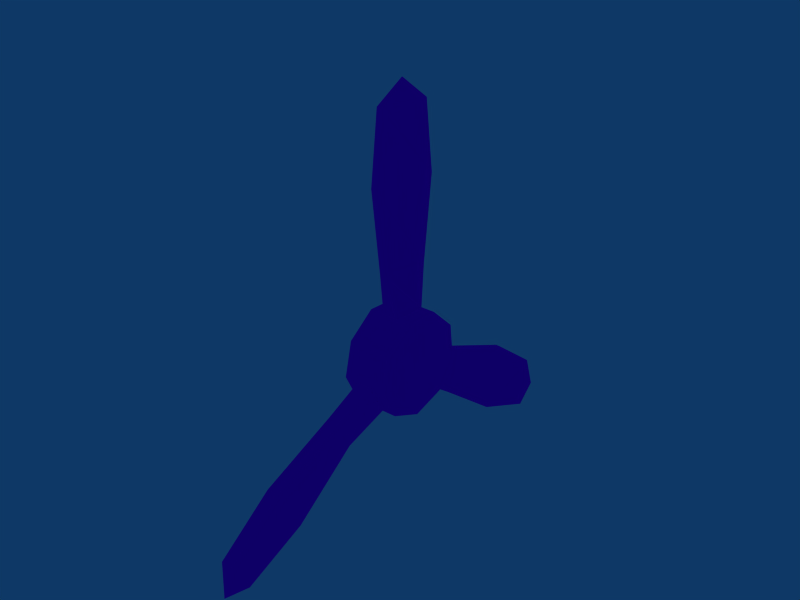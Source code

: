 # Source: MediumBomberPropeller.blend  (saved by Blender 2.49.2; exported with 4.5.12 LTS)
import bpy
from mathutils import Matrix  # noqa: F401  (used for matrix-valued properties, if any)

bpy.ops.wm.read_factory_settings(use_empty=True)
scene = bpy.context.scene
scene.name = 'Scene'

# ---- collections
col_collection_1 = bpy.data.collections.new('Collection 1'); scene.collection.children.link(col_collection_1)

# ---- materials (node trees are filled in below, after node groups)
mat_material_002 = bpy.data.materials.new('Material.002')
mat_material_002.alpha_threshold = 0.0
mat_material_002.diffuse_color = (1.0, 0.0, 1.0, 1.0)
mat_material_002.roughness = 0.5
mat_material_002.line_color = (0.0, 0.0, 0.0, 1.0)

# ---- material node trees

# ---- world
world_world = bpy.data.worlds.new('World'); scene.world = world_world
world_world.color = (0.05656, 0.2208, 0.4)
world_world.use_sun_shadow = False
world_world.sun_shadow_jitter_overblur = 0.0
world_world.cycles.sampling_method = 'MANUAL'
world_world.cycles.sample_map_resolution = 256

# ---- meshes
me_cylinder_002 = bpy.data.meshes.new('""Cylinder.002""')
me_cylinder_002.from_pydata([(-0.04755, -1.158, 1.788), (-0.01119, -1.158, 1.788), (0.06724, -0.8203, 1.999), (-0.04755, -0.8203, 1.999), (0.009843, -1.077, 2.057), (-0.01351, -0.9343, 1.219), (-0.04523, -0.9343, 1.219), (0.06492, -0.4755, 1.506), (-0.04523, -0.4755, 1.506), (-0.01119, -0.5209, 0.6299), (-0.04755, -0.5209, 0.6299), (0.06724, -0.2049, 0.8195), (-0.04755, -0.2049, 0.8195), (-0.05192, -0.3435, -0.2556), (-0.05192, -0.1031, -0.4257), (0.07562, -0.3435, -0.2556), (-0.04755, -0.8491, -1.947), (-0.01119, -0.8491, -1.947), (0.06724, -1.187, -1.736), (-0.04755, -1.187, -1.736), (0.009843, -1.105, -2.006), (-0.01351, -0.5058, -1.453), (-0.04523, -0.5058, -1.453), (0.06492, -0.9645, -1.166), (-0.04523, -0.9645, -1.166), (-0.01119, -0.2413, -0.7711), (-0.04755, -0.2413, -0.7711), (0.06724, -0.5509, -0.5696), (-0.04755, -0.5509, -0.5696), (-0.1712, -0.007549, 0.01681), (0.1949, -0.007549, 0.01681), (-0.1712, 0.1819, -0.3887), (0.1949, 0.1819, -0.3887), (-0.1712, -0.1031, -0.4257), (0.1949, -0.1031, -0.4257), (-0.1712, -0.3435, -0.2556), (0.1949, -0.3435, -0.2556), (-0.1712, -0.4267, 0.0419), (0.1949, -0.4267, 0.0419), (-0.1712, -0.3137, 0.3277), (0.1949, -0.3137, 0.3277), (-0.1712, -0.05751, 0.468), (0.1949, -0.05751, 0.468), (-0.1712, 0.2221, 0.3972), (0.1949, 0.2221, 0.3972), (-0.1712, 0.3942, 0.1484), (-0.1712, 0.3784, -0.162), (0.1949, 0.3942, 0.1484), (0.1949, 0.3784, -0.162), (-0.04755, 0.7332, -0.1995), (0.06724, 0.7332, -0.1995), (-0.04755, 0.7396, 0.1916), (-0.01119, 0.7396, 0.1916), (-0.04523, 1.417, -0.2889), (0.06492, 1.417, -0.2889), (-0.04523, 1.417, 0.2847), (-0.01351, 1.417, 0.2847), (0.009843, 2.159, -0.0009038), (-0.04755, 1.984, -0.2123), (0.06724, 1.984, -0.2123), (-0.01119, 1.984, 0.2099), (-0.04755, 1.984, 0.2099), (0.07562, 0.3942, 0.1484), (0.07562, 0.2221, 0.3972), (0.07562, -0.05751, 0.468), (0.07562, -0.3137, 0.3277), (0.07562, -0.4267, 0.0419), (0.07562, -0.1031, -0.4257), (0.07562, 0.1819, -0.3887), (0.07562, 0.3784, -0.162), (-0.05192, 0.3942, 0.1484), (-0.05192, 0.2221, 0.3972), (-0.05192, -0.05751, 0.468), (-0.05192, -0.3137, 0.3277), (-0.05192, -0.4267, 0.0419), (-0.05192, 0.1819, -0.3887), (-0.05192, 0.3784, -0.162)], [], [(4, 0, 1), (2, 4, 1), (3, 4, 2), (0, 4, 3), (0, 6, 5), (0, 5, 1), (7, 2, 1), (7, 1, 5), (8, 3, 2), (8, 2, 7), (6, 0, 3), (6, 3, 8), (65, 9, 10), (65, 10, 73), (9, 5, 6), (9, 6, 10), (64, 11, 9), (64, 9, 65), (11, 7, 5), (11, 5, 9), (72, 12, 11), (72, 11, 64), (12, 8, 7), (12, 7, 11), (73, 10, 12), (73, 12, 72), (10, 6, 8), (10, 8, 12), (17, 20, 16), (18, 20, 17), (19, 20, 18), (16, 20, 19), (21, 17, 16), (21, 16, 22), (23, 18, 17), (23, 17, 21), (22, 16, 19), (22, 19, 24), (67, 25, 26), (67, 26, 14), (25, 21, 22), (25, 22, 26), (15, 27, 25), (15, 25, 67), (27, 23, 21), (27, 21, 25), (13, 28, 27), (13, 27, 15), (28, 24, 23), (28, 23, 27), (14, 26, 28), (14, 28, 13), (26, 22, 24), (26, 24, 28), (29, 46, 31), (30, 32, 48), (29, 31, 33), (30, 34, 32), (29, 33, 35), (30, 36, 34), (29, 35, 37), (30, 38, 36), (29, 37, 39), (30, 40, 38), (29, 39, 41), (30, 42, 40), (29, 41, 43), (30, 44, 42), (29, 43, 45), (30, 47, 44), (29, 45, 46), (30, 48, 47), (76, 75, 31), (76, 31, 46), (68, 69, 48), (68, 48, 32), (75, 14, 33), (75, 33, 31), (67, 68, 32), (67, 32, 34), (14, 13, 35), (14, 35, 33), (15, 67, 34), (15, 34, 36), (13, 74, 37), (13, 37, 35), (66, 15, 36), (66, 36, 38), (74, 73, 39), (74, 39, 37), (65, 66, 38), (65, 38, 40), (73, 72, 41), (73, 41, 39), (64, 65, 40), (64, 40, 42), (72, 71, 43), (72, 43, 41), (63, 64, 42), (63, 42, 44), (71, 70, 45), (71, 45, 43), (62, 63, 44), (62, 44, 47), (70, 76, 46), (70, 46, 45), (69, 62, 47), (69, 47, 48), (51, 55, 53), (51, 53, 49), (70, 51, 49), (70, 49, 76), (49, 53, 54), (49, 54, 50), (76, 49, 50), (76, 50, 69), (50, 54, 56), (50, 56, 52), (69, 50, 52), (69, 52, 62), (52, 56, 55), (52, 55, 51), (62, 52, 51), (62, 51, 70), (55, 61, 58), (55, 58, 53), (53, 58, 59), (53, 59, 54), (54, 59, 60), (54, 60, 56), (56, 60, 61), (56, 61, 55), (61, 57, 58), (58, 57, 59), (59, 57, 60), (60, 57, 61), (71, 63, 62), (71, 62, 70), (72, 64, 63), (72, 63, 71), (74, 66, 65), (74, 65, 73), (13, 15, 66), (13, 66, 74), (75, 68, 67), (75, 67, 14), (76, 69, 68), (76, 68, 75), (18, 23, 24), (18, 24, 19)])
_uv = me_cylinder_002.uv_layers.new(name='UVTex')
_uv.uv.foreach_set('vector', [0.5958, 0.7641, 0.5918, 0.7628, 0.5918, 0.7628, 0.595, 0.7682, 0.5958, 0.7641, 0.5918, 0.7628, 0.595, 0.7682, 0.5958, 0.7641, 0.595, 0.7682, 0.5918, 0.7628, 0.5958, 0.7641, 0.595, 0.7682, 0.5918, 0.7628, 0.5834, 0.7663, 0.5834, 0.7663, 0.5918, 0.7628, 0.5834, 0.7663, 0.5918, 0.7628, 0.5876, 0.7737, 0.595, 0.7682, 0.5918, 0.7628, 0.5876, 0.7737, 0.5918, 0.7628, 0.5834, 0.7663, 0.5876, 0.7737, 0.595, 0.7682, 0.595, 0.7682, 0.5876, 0.7737, 0.595, 0.7682, 0.5876, 0.7737, 0.5834, 0.7663, 0.5918, 0.7628, 0.595, 0.7682, 0.5834, 0.7663, 0.595, 0.7682, 0.5876, 0.7737, 0.5702, 0.7763, 0.5747, 0.773, 0.5747, 0.773, 0.5702, 0.7763, 0.5747, 0.773, 0.5702, 0.7763, 0.5747, 0.773, 0.5834, 0.7663, 0.5834, 0.7663, 0.5747, 0.773, 0.5834, 0.7663, 0.5747, 0.773, 0.5723, 0.7804, 0.5775, 0.778, 0.5747, 0.773, 0.5723, 0.7804, 0.5747, 0.773, 0.5702, 0.7763, 0.5775, 0.778, 0.5876, 0.7737, 0.5834, 0.7663, 0.5775, 0.778, 0.5834, 0.7663, 0.5747, 0.773, 0.5723, 0.7804, 0.5775, 0.778, 0.5775, 0.778, 0.5723, 0.7804, 0.5775, 0.778, 0.5723, 0.7804, 0.5775, 0.778, 0.5876, 0.7737, 0.5876, 0.7737, 0.5775, 0.778, 0.5876, 0.7737, 0.5775, 0.778, 0.5702, 0.7763, 0.5747, 0.773, 0.5775, 0.778, 0.5702, 0.7763, 0.5775, 0.778, 0.5723, 0.7804, 0.5747, 0.773, 0.5834, 0.7663, 0.5876, 0.7737, 0.5747, 0.773, 0.5876, 0.7737, 0.5775, 0.778, 0.5365, 0.7677, 0.5356, 0.7636, 0.5365, 0.7677, 0.5396, 0.7623, 0.5356, 0.7636, 0.5365, 0.7677, 0.5396, 0.7623, 0.5356, 0.7636, 0.5396, 0.7623, 0.5365, 0.7677, 0.5356, 0.7636, 0.5396, 0.7623, 0.5438, 0.7732, 0.5365, 0.7677, 0.5365, 0.7677, 0.5438, 0.7732, 0.5365, 0.7677, 0.5438, 0.7732, 0.5481, 0.7659, 0.5396, 0.7623, 0.5365, 0.7677, 0.5481, 0.7659, 0.5365, 0.7677, 0.5438, 0.7732, 0.5438, 0.7732, 0.5365, 0.7677, 0.5396, 0.7623, 0.5438, 0.7732, 0.5396, 0.7623, 0.5481, 0.7659, 0.559, 0.7797, 0.5539, 0.7775, 0.5539, 0.7775, 0.559, 0.7797, 0.5539, 0.7775, 0.559, 0.7797, 0.5539, 0.7775, 0.5438, 0.7732, 0.5438, 0.7732, 0.5539, 0.7775, 0.5438, 0.7732, 0.5539, 0.7775, 0.5616, 0.7758, 0.5569, 0.7725, 0.5539, 0.7775, 0.5616, 0.7758, 0.5539, 0.7775, 0.559, 0.7797, 0.5569, 0.7725, 0.5481, 0.7659, 0.5438, 0.7732, 0.5569, 0.7725, 0.5438, 0.7732, 0.5539, 0.7775, 0.5616, 0.7758, 0.5569, 0.7725, 0.5569, 0.7725, 0.5616, 0.7758, 0.5569, 0.7725, 0.5616, 0.7758, 0.5569, 0.7725, 0.5481, 0.7659, 0.5481, 0.7659, 0.5569, 0.7725, 0.5481, 0.7659, 0.5569, 0.7725, 0.559, 0.7797, 0.5539, 0.7775, 0.5569, 0.7725, 0.559, 0.7797, 0.5569, 0.7725, 0.5616, 0.7758, 0.5539, 0.7775, 0.5438, 0.7732, 0.5481, 0.7659, 0.5539, 0.7775, 0.5481, 0.7659, 0.5569, 0.7725, 0.5656, 0.7812, 0.5629, 0.7874, 0.5596, 0.7842, 0.5656, 0.7812, 0.5596, 0.7842, 0.5629, 0.7874, 0.5656, 0.7812, 0.5596, 0.7842, 0.559, 0.7797, 0.5656, 0.7812, 0.559, 0.7797, 0.5596, 0.7842, 0.5656, 0.7812, 0.559, 0.7797, 0.5616, 0.7758, 0.5656, 0.7812, 0.5616, 0.7758, 0.559, 0.7797, 0.5656, 0.7812, 0.5616, 0.7758, 0.566, 0.7745, 0.5656, 0.7812, 0.566, 0.7745, 0.5616, 0.7758, 0.5656, 0.7812, 0.566, 0.7745, 0.5702, 0.7763, 0.5656, 0.7812, 0.5702, 0.7763, 0.566, 0.7745, 0.5656, 0.7812, 0.5702, 0.7763, 0.5723, 0.7804, 0.5656, 0.7812, 0.5723, 0.7804, 0.5702, 0.7763, 0.5656, 0.7812, 0.5723, 0.7804, 0.5712, 0.7849, 0.5656, 0.7812, 0.5712, 0.7849, 0.5723, 0.7804, 0.5656, 0.7812, 0.5712, 0.7849, 0.5675, 0.7876, 0.5656, 0.7812, 0.5675, 0.7876, 0.5712, 0.7849, 0.5656, 0.7812, 0.5675, 0.7876, 0.5629, 0.7874, 0.5656, 0.7812, 0.5629, 0.7874, 0.5675, 0.7876, 0.5629, 0.7874, 0.5596, 0.7842, 0.5596, 0.7842, 0.5629, 0.7874, 0.5596, 0.7842, 0.5629, 0.7874, 0.5596, 0.7842, 0.5629, 0.7874, 0.5629, 0.7874, 0.5596, 0.7842, 0.5629, 0.7874, 0.5596, 0.7842, 0.5596, 0.7842, 0.559, 0.7797, 0.559, 0.7797, 0.5596, 0.7842, 0.559, 0.7797, 0.5596, 0.7842, 0.559, 0.7797, 0.5596, 0.7842, 0.5596, 0.7842, 0.559, 0.7797, 0.5596, 0.7842, 0.559, 0.7797, 0.559, 0.7797, 0.5616, 0.7758, 0.5616, 0.7758, 0.559, 0.7797, 0.5616, 0.7758, 0.559, 0.7797, 0.5616, 0.7758, 0.559, 0.7797, 0.559, 0.7797, 0.5616, 0.7758, 0.559, 0.7797, 0.5616, 0.7758, 0.5616, 0.7758, 0.566, 0.7745, 0.566, 0.7745, 0.5616, 0.7758, 0.566, 0.7745, 0.5616, 0.7758, 0.566, 0.7745, 0.5616, 0.7758, 0.5616, 0.7758, 0.566, 0.7745, 0.5616, 0.7758, 0.566, 0.7745, 0.566, 0.7745, 0.5702, 0.7763, 0.5702, 0.7763, 0.566, 0.7745, 0.5702, 0.7763, 0.566, 0.7745, 0.5702, 0.7763, 0.566, 0.7745, 0.566, 0.7745, 0.5702, 0.7763, 0.566, 0.7745, 0.5702, 0.7763, 0.5702, 0.7763, 0.5723, 0.7804, 0.5723, 0.7804, 0.5702, 0.7763, 0.5723, 0.7804, 0.5702, 0.7763, 0.5723, 0.7804, 0.5702, 0.7763, 0.5702, 0.7763, 0.5723, 0.7804, 0.5702, 0.7763, 0.5723, 0.7804, 0.5723, 0.7804, 0.5712, 0.7849, 0.5712, 0.7849, 0.5723, 0.7804, 0.5712, 0.7849, 0.5723, 0.7804, 0.5712, 0.7849, 0.5723, 0.7804, 0.5723, 0.7804, 0.5712, 0.7849, 0.5723, 0.7804, 0.5712, 0.7849, 0.5712, 0.7849, 0.5675, 0.7876, 0.5675, 0.7876, 0.5712, 0.7849, 0.5675, 0.7876, 0.5712, 0.7849, 0.5675, 0.7876, 0.5712, 0.7849, 0.5712, 0.7849, 0.5675, 0.7876, 0.5712, 0.7849, 0.5675, 0.7876, 0.5675, 0.7876, 0.5629, 0.7874, 0.5629, 0.7874, 0.5675, 0.7876, 0.5629, 0.7874, 0.5675, 0.7876, 0.5629, 0.7874, 0.5675, 0.7876, 0.5675, 0.7876, 0.5629, 0.7874, 0.5675, 0.7876, 0.5629, 0.7874, 0.5682, 0.7932, 0.5696, 0.8041, 0.5611, 0.8041, 0.5682, 0.7932, 0.5611, 0.8041, 0.5624, 0.7931, 0.5675, 0.7876, 0.5682, 0.7932, 0.5624, 0.7931, 0.5675, 0.7876, 0.5624, 0.7931, 0.5629, 0.7874, 0.5624, 0.7931, 0.5611, 0.8041, 0.5611, 0.8041, 0.5624, 0.7931, 0.5611, 0.8041, 0.5624, 0.7931, 0.5629, 0.7874, 0.5624, 0.7931, 0.5624, 0.7931, 0.5629, 0.7874, 0.5624, 0.7931, 0.5629, 0.7874, 0.5624, 0.7931, 0.5611, 0.8041, 0.5696, 0.8041, 0.5624, 0.7931, 0.5696, 0.8041, 0.5682, 0.7932, 0.5629, 0.7874, 0.5624, 0.7931, 0.5682, 0.7932, 0.5629, 0.7874, 0.5682, 0.7932, 0.5675, 0.7876, 0.5682, 0.7932, 0.5696, 0.8041, 0.5696, 0.8041, 0.5682, 0.7932, 0.5696, 0.8041, 0.5682, 0.7932, 0.5675, 0.7876, 0.5682, 0.7932, 0.5682, 0.7932, 0.5675, 0.7876, 0.5682, 0.7932, 0.5675, 0.7876, 0.5696, 0.8041, 0.5685, 0.8131, 0.5622, 0.8131, 0.5696, 0.8041, 0.5622, 0.8131, 0.5611, 0.8041, 0.5611, 0.8041, 0.5622, 0.8131, 0.5622, 0.8131, 0.5611, 0.8041, 0.5622, 0.8131, 0.5611, 0.8041, 0.5611, 0.8041, 0.5622, 0.8131, 0.5685, 0.8131, 0.5611, 0.8041, 0.5685, 0.8131, 0.5696, 0.8041, 0.5696, 0.8041, 0.5685, 0.8131, 0.5685, 0.8131, 0.5696, 0.8041, 0.5685, 0.8131, 0.5696, 0.8041, 0.5685, 0.8131, 0.5653, 0.8159, 0.5622, 0.8131, 0.5622, 0.8131, 0.5653, 0.8159, 0.5622, 0.8131, 0.5622, 0.8131, 0.5653, 0.8159, 0.5685, 0.8131, 0.5685, 0.8131, 0.5653, 0.8159, 0.5685, 0.8131, 0.5712, 0.7849, 0.5712, 0.7849, 0.5675, 0.7876, 0.5712, 0.7849, 0.5675, 0.7876, 0.5675, 0.7876, 0.5723, 0.7804, 0.5723, 0.7804, 0.5712, 0.7849, 0.5723, 0.7804, 0.5712, 0.7849, 0.5712, 0.7849, 0.566, 0.7745, 0.566, 0.7745, 0.5702, 0.7763, 0.566, 0.7745, 0.5702, 0.7763, 0.5702, 0.7763, 0.5616, 0.7758, 0.5616, 0.7758, 0.566, 0.7745, 0.5616, 0.7758, 0.566, 0.7745, 0.566, 0.7745, 0.5596, 0.7842, 0.5596, 0.7842, 0.559, 0.7797, 0.5596, 0.7842, 0.559, 0.7797, 0.559, 0.7797, 0.5629, 0.7874, 0.5629, 0.7874, 0.5596, 0.7842, 0.5629, 0.7874, 0.5596, 0.7842, 0.5596, 0.7842, 0.5396, 0.7623, 0.5481, 0.7659, 0.5481, 0.7659, 0.5396, 0.7623, 0.5481, 0.7659, 0.5396, 0.7623])
_ca = me_cylinder_002.color_attributes.new('Col', 'BYTE_COLOR', 'CORNER')
_ca.data.foreach_set('color', [1.0, 1.0, 1.0, 1.0, 1.0, 1.0, 1.0, 1.0, 1.0, 1.0, 1.0, 1.0, 1.0, 1.0, 1.0, 1.0, 1.0, 1.0, 1.0, 1.0, 1.0, 1.0, 1.0, 1.0, 1.0, 1.0, 1.0, 1.0, 1.0, 1.0, 1.0, 1.0, 1.0, 1.0, 1.0, 1.0, 1.0, 1.0, 1.0, 1.0, 1.0, 1.0, 1.0, 1.0, 1.0, 1.0, 1.0, 1.0, 1.0, 1.0, 1.0, 1.0, 1.0, 1.0, 1.0, 1.0, 0.9911, 0.9911, 0.9911, 1.0, 1.0, 1.0, 1.0, 1.0, 0.9911, 0.9911, 0.9911, 1.0, 1.0, 1.0, 1.0, 1.0, 1.0, 1.0, 1.0, 1.0, 1.0, 1.0, 1.0, 1.0, 1.0, 1.0, 1.0, 1.0, 1.0, 1.0, 1.0, 1.0, 1.0, 1.0, 1.0, 1.0, 1.0, 1.0, 1.0, 1.0, 1.0, 1.0, 1.0, 1.0, 1.0, 1.0, 1.0, 1.0, 1.0, 1.0, 1.0, 1.0, 1.0, 1.0, 1.0, 1.0, 1.0, 1.0, 1.0, 1.0, 1.0, 1.0, 1.0, 1.0, 1.0, 1.0, 1.0, 1.0, 1.0, 1.0, 1.0, 1.0, 1.0, 1.0, 1.0, 1.0, 1.0, 1.0, 1.0, 1.0, 1.0, 1.0, 1.0, 1.0, 1.0, 1.0, 1.0, 1.0, 1.0, 1.0, 1.0, 1.0, 0.9911, 0.9911, 0.9911, 1.0, 1.0, 1.0, 1.0, 1.0, 1.0, 1.0, 1.0, 1.0, 1.0, 1.0, 1.0, 1.0, 1.0, 1.0, 1.0, 1.0, 0.9911, 0.9911, 0.9911, 1.0, 0.9911, 0.9911, 0.9911, 1.0, 1.0, 1.0, 1.0, 1.0, 0.9911, 0.9911, 0.9911, 1.0, 1.0, 1.0, 1.0, 1.0, 1.0, 1.0, 1.0, 1.0, 1.0, 1.0, 1.0, 1.0, 1.0, 1.0, 1.0, 1.0, 0.9911, 0.9911, 0.9911, 1.0, 1.0, 1.0, 1.0, 1.0, 0.9911, 0.9911, 0.9911, 1.0, 1.0, 1.0, 1.0, 1.0, 1.0, 1.0, 1.0, 1.0, 1.0, 1.0, 1.0, 1.0, 1.0, 1.0, 1.0, 1.0, 1.0, 1.0, 1.0, 1.0, 1.0, 1.0, 1.0, 1.0, 0.9911, 0.9911, 0.9911, 1.0, 1.0, 1.0, 1.0, 1.0, 1.0, 1.0, 1.0, 1.0, 1.0, 1.0, 1.0, 1.0, 1.0, 1.0, 1.0, 1.0, 1.0, 1.0, 1.0, 1.0, 1.0, 1.0, 1.0, 1.0, 1.0, 1.0, 1.0, 1.0, 1.0, 1.0, 1.0, 1.0, 1.0, 1.0, 1.0, 1.0, 1.0, 1.0, 1.0, 1.0, 1.0, 1.0, 1.0, 1.0, 1.0, 1.0, 1.0, 1.0, 1.0, 1.0, 1.0, 1.0, 1.0, 1.0, 1.0, 1.0, 1.0, 1.0, 1.0, 1.0, 1.0, 1.0, 1.0, 1.0, 1.0, 1.0, 1.0, 1.0, 1.0, 1.0, 1.0, 1.0, 1.0, 1.0, 1.0, 1.0, 1.0, 1.0, 1.0, 1.0, 1.0, 1.0, 1.0, 1.0, 1.0, 1.0, 1.0, 1.0, 1.0, 1.0, 1.0, 1.0, 1.0, 1.0, 1.0, 1.0, 1.0, 1.0, 1.0, 1.0, 1.0, 1.0, 1.0, 1.0, 1.0, 1.0, 1.0, 1.0, 1.0, 1.0, 1.0, 1.0, 1.0, 1.0, 1.0, 1.0, 1.0, 1.0, 1.0, 1.0, 1.0, 1.0, 1.0, 1.0, 1.0, 1.0, 1.0, 1.0, 1.0, 1.0, 1.0, 1.0, 1.0, 1.0, 1.0, 1.0, 1.0, 1.0, 1.0, 1.0, 1.0, 1.0, 1.0, 1.0, 0.9911, 0.9911, 0.9911, 1.0, 1.0, 1.0, 1.0, 1.0, 1.0, 1.0, 1.0, 1.0, 0.9911, 0.9911, 0.9911, 1.0, 1.0, 1.0, 1.0, 1.0, 1.0, 1.0, 1.0, 1.0, 1.0, 1.0, 1.0, 1.0, 1.0, 1.0, 1.0, 1.0, 1.0, 1.0, 1.0, 1.0, 1.0, 1.0, 1.0, 1.0, 1.0, 1.0, 1.0, 1.0, 1.0, 1.0, 1.0, 1.0, 1.0, 1.0, 1.0, 1.0, 1.0, 1.0, 1.0, 1.0, 1.0, 1.0, 1.0, 1.0, 1.0, 1.0, 1.0, 1.0, 1.0, 1.0, 1.0, 1.0, 1.0, 1.0, 1.0, 1.0, 1.0, 1.0, 1.0, 1.0, 0.9911, 0.9911, 0.9911, 1.0, 1.0, 1.0, 1.0, 1.0, 1.0, 1.0, 1.0, 1.0, 1.0, 1.0, 1.0, 1.0, 1.0, 1.0, 1.0, 1.0, 0.9911, 0.9911, 0.9911, 1.0, 0.9911, 0.9911, 0.9911, 1.0, 1.0, 1.0, 1.0, 1.0, 0.9911, 0.9911, 0.9911, 1.0, 1.0, 1.0, 1.0, 1.0, 1.0, 1.0, 1.0, 1.0, 1.0, 1.0, 1.0, 1.0, 1.0, 1.0, 1.0, 1.0, 0.9911, 0.9911, 0.9911, 1.0, 1.0, 1.0, 1.0, 1.0, 0.9911, 0.9911, 0.9911, 1.0, 1.0, 1.0, 1.0, 1.0, 1.0, 1.0, 1.0, 1.0, 1.0, 1.0, 1.0, 1.0, 1.0, 1.0, 1.0, 1.0, 1.0, 1.0, 1.0, 1.0, 1.0, 1.0, 1.0, 1.0, 0.9911, 0.9911, 0.9911, 1.0, 1.0, 1.0, 1.0, 1.0, 1.0, 1.0, 1.0, 1.0, 1.0, 1.0, 1.0, 1.0, 1.0, 1.0, 1.0, 1.0, 1.0, 1.0, 1.0, 1.0, 1.0, 1.0, 1.0, 1.0, 1.0, 1.0, 1.0, 1.0, 1.0, 1.0, 1.0, 1.0, 1.0, 1.0, 1.0, 1.0, 1.0, 1.0, 1.0, 1.0, 1.0, 1.0, 1.0, 1.0, 1.0, 1.0, 1.0, 1.0, 1.0, 1.0, 1.0, 1.0, 1.0, 1.0, 1.0, 1.0, 1.0, 1.0, 1.0, 1.0, 1.0, 1.0, 1.0, 1.0, 1.0, 1.0, 1.0, 1.0, 1.0, 1.0, 1.0, 1.0, 1.0, 1.0, 1.0, 1.0, 1.0, 1.0, 1.0, 1.0, 1.0, 1.0, 1.0, 1.0, 1.0, 1.0, 1.0, 1.0, 1.0, 1.0, 1.0, 1.0, 1.0, 1.0, 1.0, 1.0, 1.0, 1.0, 1.0, 1.0, 1.0, 1.0, 1.0, 1.0, 1.0, 1.0, 1.0, 1.0, 1.0, 1.0, 1.0, 1.0, 1.0, 1.0, 1.0, 1.0, 1.0, 1.0, 1.0, 1.0, 1.0, 1.0, 1.0, 1.0, 1.0, 1.0, 1.0, 1.0, 1.0, 1.0, 1.0, 1.0, 1.0, 1.0, 1.0, 1.0, 1.0, 1.0, 1.0, 1.0, 1.0, 1.0, 1.0, 1.0, 1.0, 1.0, 1.0, 1.0, 1.0, 1.0, 1.0, 1.0, 1.0, 1.0, 1.0, 1.0, 1.0, 1.0, 1.0, 1.0, 1.0, 1.0, 1.0, 1.0, 1.0, 1.0, 1.0, 1.0, 1.0, 1.0, 1.0, 1.0, 1.0, 1.0, 1.0, 1.0, 1.0, 1.0, 1.0, 1.0, 1.0, 1.0, 1.0, 1.0, 1.0, 1.0, 1.0, 1.0, 1.0, 1.0, 1.0, 1.0, 1.0, 1.0, 1.0, 1.0, 1.0, 1.0, 1.0, 1.0, 1.0, 1.0, 1.0, 1.0, 1.0, 1.0, 1.0, 1.0, 1.0, 1.0, 1.0, 1.0, 1.0, 1.0, 1.0, 1.0, 1.0, 1.0, 1.0, 1.0, 1.0, 1.0, 1.0, 1.0, 1.0, 1.0, 1.0, 1.0, 1.0, 1.0, 1.0, 1.0, 1.0, 1.0, 1.0, 1.0, 1.0, 1.0, 1.0, 1.0, 1.0, 1.0, 1.0, 1.0, 1.0, 1.0, 1.0, 1.0, 1.0, 1.0, 1.0, 1.0, 1.0, 1.0, 1.0, 1.0, 1.0, 1.0, 1.0, 1.0, 1.0, 1.0, 1.0, 1.0, 1.0, 1.0, 1.0, 1.0, 1.0, 1.0, 1.0, 1.0, 1.0, 1.0, 1.0, 1.0, 1.0, 1.0, 1.0, 1.0, 1.0, 1.0, 1.0, 1.0, 1.0, 1.0, 1.0, 1.0, 1.0, 1.0, 1.0, 1.0, 1.0, 1.0, 1.0, 1.0, 1.0, 1.0, 1.0, 1.0, 1.0, 1.0, 1.0, 1.0, 1.0, 1.0, 1.0, 1.0, 1.0, 1.0, 1.0, 1.0, 1.0, 1.0, 1.0, 1.0, 1.0, 1.0, 1.0, 1.0, 1.0, 1.0, 1.0, 1.0, 1.0, 1.0, 1.0, 1.0, 1.0, 1.0, 1.0, 1.0, 1.0, 1.0, 1.0, 1.0, 1.0, 1.0, 1.0, 1.0, 1.0, 1.0, 1.0, 1.0, 1.0, 1.0, 1.0, 1.0, 1.0, 1.0, 1.0, 1.0, 1.0, 1.0, 1.0, 1.0, 1.0, 1.0, 1.0, 1.0, 1.0, 1.0, 1.0, 1.0, 1.0, 1.0, 1.0, 1.0, 1.0, 1.0, 1.0, 1.0, 1.0, 1.0, 1.0, 1.0, 1.0, 1.0, 1.0, 1.0, 1.0, 1.0, 1.0, 1.0, 1.0, 1.0, 1.0, 1.0, 1.0, 1.0, 1.0, 1.0, 1.0, 1.0, 1.0, 1.0, 1.0, 1.0, 1.0, 1.0, 1.0, 1.0, 1.0, 1.0, 1.0, 1.0, 1.0, 1.0, 1.0, 1.0, 1.0, 1.0, 1.0, 1.0, 1.0, 1.0, 1.0, 1.0, 1.0, 1.0, 1.0, 1.0, 1.0, 1.0, 1.0, 1.0, 1.0, 1.0, 1.0, 1.0, 1.0, 1.0, 1.0, 1.0, 1.0, 1.0, 1.0, 1.0, 1.0, 1.0, 1.0, 1.0, 1.0, 1.0, 1.0, 1.0, 1.0, 1.0, 1.0, 1.0, 1.0, 1.0, 1.0, 1.0, 1.0, 1.0, 1.0, 1.0, 1.0, 1.0, 1.0, 1.0, 1.0, 1.0, 1.0, 1.0, 1.0, 1.0, 1.0, 1.0, 1.0, 1.0, 1.0, 1.0, 1.0, 1.0, 1.0, 1.0, 1.0, 1.0, 1.0, 1.0, 1.0, 1.0, 1.0, 1.0, 1.0, 1.0, 1.0, 1.0, 1.0, 1.0, 1.0, 1.0, 1.0, 1.0, 1.0, 1.0, 1.0, 1.0, 1.0, 1.0, 1.0, 1.0, 1.0, 1.0, 1.0, 1.0, 1.0, 1.0, 1.0, 1.0, 1.0, 1.0, 1.0, 1.0, 1.0, 1.0, 1.0, 1.0, 1.0, 1.0, 1.0, 1.0, 1.0, 1.0, 1.0, 1.0, 1.0, 1.0, 1.0, 1.0, 1.0, 1.0, 1.0, 1.0, 1.0, 1.0, 1.0, 1.0, 1.0, 1.0, 1.0, 1.0, 1.0, 1.0, 1.0, 1.0, 1.0, 1.0, 1.0, 1.0, 1.0, 1.0, 1.0, 1.0, 1.0, 1.0, 1.0, 1.0, 1.0, 1.0, 1.0, 1.0, 1.0, 1.0, 1.0, 1.0, 1.0, 1.0, 1.0, 1.0, 1.0, 1.0, 1.0, 1.0, 1.0, 1.0, 1.0, 1.0, 1.0, 1.0, 1.0, 1.0, 1.0, 1.0, 1.0, 1.0, 1.0, 1.0, 1.0, 1.0, 1.0, 1.0, 1.0, 1.0, 1.0, 1.0, 1.0, 1.0, 1.0, 1.0, 1.0, 1.0, 1.0, 1.0, 1.0, 1.0, 1.0, 1.0, 1.0, 1.0, 1.0, 1.0, 1.0, 1.0, 1.0, 1.0, 1.0, 1.0, 1.0, 1.0, 1.0, 1.0, 1.0, 1.0, 1.0, 1.0, 1.0, 1.0, 1.0, 1.0, 1.0, 1.0, 1.0, 1.0, 1.0, 1.0, 1.0, 1.0, 1.0, 1.0, 1.0, 1.0, 1.0, 1.0, 1.0, 1.0, 1.0, 1.0, 1.0, 1.0, 1.0, 1.0, 1.0, 1.0, 1.0, 1.0, 1.0, 1.0, 1.0, 1.0, 1.0, 1.0, 1.0, 1.0, 1.0, 1.0, 1.0, 1.0, 1.0, 1.0, 1.0, 1.0, 1.0, 1.0, 1.0, 1.0, 1.0, 1.0, 1.0, 1.0, 1.0, 1.0, 1.0, 1.0, 1.0, 1.0, 1.0, 1.0, 1.0, 1.0, 1.0, 1.0, 1.0, 1.0, 1.0, 1.0, 1.0, 1.0, 1.0, 1.0, 1.0, 1.0, 1.0, 1.0, 1.0, 1.0, 1.0, 1.0, 1.0, 1.0, 1.0, 1.0, 1.0, 1.0, 1.0, 1.0, 1.0, 1.0, 1.0, 1.0, 1.0, 1.0, 1.0, 1.0, 1.0, 1.0, 1.0, 1.0, 1.0, 1.0, 1.0, 1.0, 1.0, 1.0, 1.0, 1.0, 1.0, 1.0, 1.0, 1.0, 1.0, 1.0, 1.0, 1.0, 1.0, 1.0, 1.0, 1.0, 1.0, 1.0, 1.0, 1.0, 1.0, 1.0, 1.0, 1.0, 1.0, 1.0, 1.0, 1.0, 1.0, 1.0, 1.0, 1.0, 1.0, 1.0, 1.0, 1.0, 1.0, 1.0, 1.0, 1.0, 1.0, 1.0, 1.0, 1.0, 1.0, 1.0, 1.0, 1.0, 1.0, 1.0, 1.0, 1.0, 1.0, 1.0, 1.0, 1.0, 1.0, 1.0, 1.0, 1.0, 1.0, 1.0, 1.0, 1.0, 1.0, 1.0, 1.0, 1.0, 1.0, 1.0, 1.0, 1.0, 1.0, 1.0, 1.0, 1.0, 1.0, 1.0, 1.0, 1.0, 1.0, 1.0, 1.0, 1.0, 1.0, 1.0, 1.0, 1.0, 1.0, 1.0, 1.0, 1.0, 1.0, 1.0, 1.0, 1.0, 1.0, 1.0, 1.0, 1.0, 1.0, 1.0, 1.0, 1.0, 1.0, 1.0, 1.0, 1.0, 1.0, 1.0, 1.0, 1.0, 1.0, 1.0, 1.0, 1.0, 1.0, 1.0, 1.0, 1.0, 1.0, 1.0, 1.0, 1.0, 1.0, 1.0, 0.9911, 0.9911, 0.9911, 1.0, 1.0, 1.0, 1.0, 1.0, 1.0, 1.0, 1.0, 1.0, 0.9911, 0.9911, 0.9911, 1.0, 1.0, 1.0, 1.0, 1.0, 0.9911, 0.9911, 0.9911, 1.0, 1.0, 1.0, 1.0, 1.0, 0.9911, 0.9911, 0.9911, 1.0, 0.9911, 0.9911, 0.9911, 1.0, 1.0, 1.0, 1.0, 1.0, 0.9911, 0.9911, 0.9911, 1.0, 1.0, 1.0, 1.0, 1.0, 1.0, 1.0, 1.0, 1.0, 1.0, 1.0, 1.0, 1.0, 0.9911, 0.9911, 0.9911, 1.0, 1.0, 1.0, 1.0, 1.0, 1.0, 1.0, 1.0, 1.0, 1.0, 1.0, 1.0, 1.0, 1.0, 1.0, 1.0, 1.0, 1.0, 1.0, 1.0, 1.0, 1.0, 1.0, 1.0, 1.0, 1.0, 1.0, 1.0, 1.0, 1.0, 1.0, 1.0, 1.0, 1.0, 1.0, 1.0, 1.0, 1.0, 1.0, 1.0, 1.0, 1.0, 1.0, 1.0, 1.0, 1.0, 1.0, 1.0, 1.0, 1.0, 1.0, 1.0, 1.0, 1.0, 1.0, 1.0, 1.0, 1.0, 1.0, 1.0, 1.0, 1.0, 1.0, 1.0, 1.0, 1.0, 1.0, 1.0, 1.0, 1.0, 1.0, 1.0, 1.0, 1.0, 1.0, 1.0, 1.0, 1.0, 1.0, 1.0, 1.0, 1.0, 1.0, 1.0, 1.0, 1.0, 1.0, 1.0, 1.0, 0.9911, 0.9911, 0.9911, 1.0, 1.0, 1.0, 1.0, 1.0, 1.0, 1.0, 1.0, 1.0, 0.9911, 0.9911, 0.9911, 1.0, 1.0, 1.0, 1.0, 1.0, 1.0, 1.0, 1.0, 1.0, 1.0, 1.0, 1.0, 1.0, 1.0, 1.0, 1.0, 1.0, 1.0, 1.0, 1.0, 1.0, 1.0, 1.0, 1.0, 1.0, 1.0, 1.0, 1.0, 1.0, 1.0, 1.0, 1.0, 1.0, 1.0, 1.0, 1.0, 1.0, 1.0, 1.0, 1.0, 1.0, 1.0, 1.0, 1.0, 1.0, 1.0, 1.0, 1.0, 1.0, 1.0, 1.0, 1.0, 1.0, 1.0, 1.0, 1.0, 1.0, 1.0, 1.0, 1.0, 1.0, 1.0, 1.0, 1.0, 1.0, 1.0, 1.0, 1.0, 1.0, 1.0, 1.0, 1.0, 1.0, 1.0, 1.0, 1.0, 1.0, 1.0, 1.0, 1.0, 1.0, 1.0, 1.0, 1.0, 1.0, 1.0, 1.0, 1.0, 1.0, 1.0, 1.0, 1.0, 1.0, 1.0, 1.0, 1.0, 1.0, 1.0, 1.0, 1.0, 1.0, 1.0, 1.0, 1.0, 1.0, 1.0, 1.0, 1.0, 1.0, 1.0, 1.0, 1.0, 1.0, 1.0, 1.0, 1.0, 1.0, 1.0, 1.0, 1.0, 1.0, 1.0, 1.0, 1.0, 1.0, 1.0, 1.0, 1.0, 1.0, 1.0, 1.0, 1.0, 1.0, 1.0, 1.0, 1.0, 1.0, 1.0, 1.0, 1.0, 1.0, 1.0, 1.0, 1.0, 1.0, 1.0, 1.0, 1.0, 1.0, 1.0, 1.0, 1.0, 1.0, 1.0, 1.0, 1.0, 1.0, 1.0, 1.0, 1.0, 1.0, 1.0, 1.0, 1.0, 1.0, 1.0, 1.0, 1.0, 1.0, 1.0, 1.0, 1.0, 1.0, 1.0, 1.0, 1.0, 1.0, 1.0, 1.0, 1.0, 1.0, 1.0, 1.0, 1.0, 1.0, 1.0, 1.0, 1.0, 1.0, 1.0, 1.0, 1.0, 1.0, 1.0, 1.0, 1.0, 1.0, 1.0, 1.0, 1.0, 1.0, 1.0, 1.0, 1.0, 1.0, 1.0, 1.0, 1.0, 1.0, 1.0, 1.0, 1.0, 1.0, 1.0, 1.0, 1.0, 1.0, 1.0, 1.0, 1.0, 1.0, 1.0, 1.0, 1.0, 1.0])
me_cylinder_002.materials.append(mat_material_002)
me_cylinder_002.use_remesh_preserve_volume = False
me_cylinder_002.use_remesh_preserve_attributes = False
me_cylinder_002.use_mirror_vertex_groups = False
me_cylinder_002.update()

# ---- objects
ob_cylinder_002 = bpy.data.objects.new('""Cylinder.002""', me_cylinder_002)

# ---- transforms, parenting, visibility, modifiers, constraints
ob_cylinder_002.location = (0.0, 0.0, 0.0)
ob_cylinder_002.rotation_euler = (1.571, -0.0, 0.0)
ob_cylinder_002.scale = (0.8284, 0.8284, 0.7651)
ob_cylinder_002.lock_rotations_4d = False
ob_cylinder_002.empty_display_type = 'ARROWS'
ob_cylinder_002.lineart.crease_threshold = 0.0

# ---- collection membership
col_collection_1.objects.link(ob_cylinder_002)

# ---- scene / render settings (as saved in the file)
scene.frame_start = 1; scene.frame_end = 250; scene.frame_set(1)
scene.render.engine = 'BLENDER_EEVEE_NEXT'
scene.render.image_settings.file_format = 'JPEG'
scene.render.image_settings.color_mode = 'RGB'
scene.render.image_settings.compression = 90
scene.render.resolution_x = 800
scene.render.resolution_y = 600
scene.render.pixel_aspect_x = 100.0
scene.render.pixel_aspect_y = 100.0
scene.render.fps = 25
scene.render.dither_intensity = 0.0
scene.render.use_compositing = False
scene.render.use_sequencer = False
scene.render.bake_margin = 2
scene.render.bake_bias = 0.0
scene.render.use_stamp_time = False
scene.render.use_stamp_date = False
scene.render.use_stamp_frame = False
scene.render.use_stamp_camera = False
scene.render.use_stamp_scene = False
scene.render.use_stamp_filename = False
scene.render.use_stamp_render_time = False
scene.render.stamp_font_size = 0
scene.cycles.use_denoising = False
scene.cycles.samples = 10
scene.cycles.sampling_pattern = 'TABULATED_SOBOL'
scene.cycles.light_sampling_threshold = 0.0
scene.cycles.use_adaptive_sampling = False
scene.cycles.use_light_tree = False
scene.cycles.blur_glossy = 0.0
scene.cycles.volume_bounces = 1
scene.cycles.pixel_filter_type = 'GAUSSIAN'
scene.cycles.sample_clamp_indirect = 0.0
scene.view_settings.view_transform = 'Raw'
bpy.context.view_layer.update()

# ---- added for rendering (the .blend has no active camera): camera
cam_auto = bpy.data.cameras.new('AutoCamera')
cam_auto.lens = 50.0
cam_auto.sensor_width = 36.0
cam_auto.clip_end = 1000.0
ob_auto_camera = bpy.data.objects.new('AutoCamera', cam_auto)
scene.collection.objects.link(ob_auto_camera)
ob_auto_camera.location = (3.8738, -4.65642, 3.494)
ob_auto_camera.rotation_euler = (1.09748, -7.21219e-08, 0.694738)
scene.camera = ob_auto_camera
bpy.context.view_layer.update()
